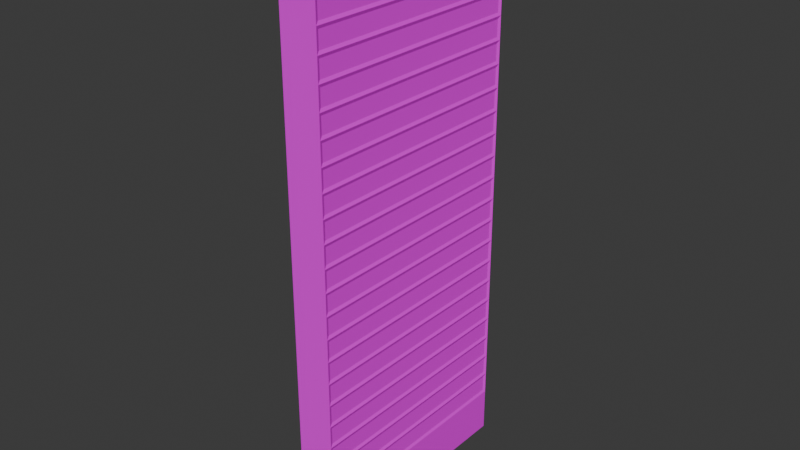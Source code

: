 # Source: plainwall.blend  (saved by Blender 5.0.119; exported with 4.5.12 LTS)
import bpy
from mathutils import Matrix  # noqa: F401  (used for matrix-valued properties, if any)

bpy.ops.wm.read_factory_settings(use_empty=True)
scene = bpy.context.scene
scene.name = 'Scene'

# ---- collections
col_collection = bpy.data.collections.new('Collection'); scene.collection.children.link(col_collection)

# ---- images (referenced by path relative to the original .blend; pixels are not part of the script)
import os
ASSET_DIR = os.environ.get("B2B_ASSET_DIR", "")  # directory of the original .blend (textures are referenced by path, not embedded)
HERE = os.path.dirname(os.path.abspath(__file__))  # packed textures are extracted next to this script under _unpacked/

def load_image(name, relpath, width, height, colorspace="sRGB"):
    """Load a texture the original file referenced (path relative to the .blend, or extracted next to this script)."""
    p = next((c for c in (os.path.join(HERE, relpath), os.path.join(ASSET_DIR, relpath)) if relpath and os.path.exists(c)), "")
    if p:
        img = bpy.data.images.load(p, check_existing=True)
        img.name = name
    else:  # same state as the original file: an image datablock whose file is absent (Cycles renders it pink)
        img = bpy.data.images.new(name, width, height)
        img.source = "FILE"
        img.filepath = "//" + (relpath or name)
    img.colorspace_settings.name = colorspace
    return img
img_plainwall_png = load_image('plainwall.png', 'plainwall.png', 1024, 1024, 'sRGB')

# ---- materials (node trees are filled in below, after node groups)
mat_plainwall = bpy.data.materials.new('plainwall')

# ---- material node trees
mat_plainwall.use_nodes = True; mat_plainwall.node_tree.nodes.clear()
_N = mat_plainwall.node_tree.nodes; _L = mat_plainwall.node_tree.links
n0 = _N.new('ShaderNodeBsdfPrincipled'); n0.name = 'Principled BSDF'; n0.location = (-200, 100)
n1 = _N.new('ShaderNodeOutputMaterial'); n1.name = 'Material Output'; n1.location = (200, 100)
n2 = _N.new('ShaderNodeTexImage'); n2.name = 'Image Texture'; n2.location = (-651, 119)
n2.image = img_plainwall_png
_L.new(n0.outputs[0], n1.inputs[0])
_L.new(n2.outputs[0], n0.inputs[0])
n1.is_active_output = True

# ---- world
world_world = bpy.data.worlds.new('World'); scene.world = world_world
world_world.use_nodes = True; world_world.node_tree.nodes.clear()
_N = world_world.node_tree.nodes; _L = world_world.node_tree.links
n0 = _N.new('ShaderNodeOutputWorld'); n0.name = 'World Output'; n0.location = (200, 100)
n1 = _N.new('ShaderNodeBackground'); n1.name = 'Background'; n1.location = (-200, 100)
n1.inputs[0].default_value = (0.05088, 0.05088, 0.05088, 1.0)
_L.new(n1.outputs[0], n0.inputs[0])
n0.is_active_output = True
world_world.color = (0.05088, 0.05088, 0.05088)
world_world.sun_shadow_jitter_overblur = 0.0

# ---- meshes
me_cube_002 = bpy.data.meshes.new('Cube.002')
me_cube_002.from_pydata([(-0.16, 0.0, 0.0), (-0.16, 0.0, 2.4), (-0.16, 1.0, 0.0), (-0.16, 1.0, 2.4), (-1.49e-08, 0.0, 0.0), (-1.49e-08, 0.0, 2.4), (-1.49e-08, 1.0, 0.0), (-1.49e-08, 1.0, 2.4), (-0.16, 0.0, 0.096), (-0.16, 0.0, 0.192), (-0.16, 0.0, 0.288), (-0.16, 0.0, 0.384), (-0.16, 0.0, 0.48), (-0.16, 0.0, 0.576), (-0.16, 0.0, 0.672), (-0.16, 0.0, 0.768), (-0.16, 0.0, 0.864), (-0.16, 0.0, 0.96), (-0.16, 0.0, 1.056), (-0.16, 0.0, 1.152), (-0.16, 0.0, 1.248), (-0.16, 0.0, 1.344), (-0.16, 0.0, 1.44), (-0.16, 0.0, 1.536), (-0.16, 0.0, 1.632), (-0.16, 0.0, 1.728), (-0.16, 0.0, 1.824), (-0.16, 0.0, 1.92), (-0.16, 0.0, 2.016), (-0.16, 0.0, 2.112), (-0.16, 0.0, 2.208), (-0.16, 0.0, 2.304), (-0.16, 1.0, 2.304), (-0.16, 1.0, 2.208), (-0.16, 1.0, 2.112), (-0.16, 1.0, 2.016), (-0.16, 1.0, 1.92), (-0.16, 1.0, 1.824), (-0.16, 1.0, 1.728), (-0.16, 1.0, 1.632), (-0.16, 1.0, 1.536), (-0.16, 1.0, 1.44), (-0.16, 1.0, 1.344), (-0.16, 1.0, 1.248), (-0.16, 1.0, 1.152), (-0.16, 1.0, 1.056), (-0.16, 1.0, 0.96), (-0.16, 1.0, 0.864), (-0.16, 1.0, 0.768), (-0.16, 1.0, 0.672), (-0.16, 1.0, 0.576), (-0.16, 1.0, 0.48), (-0.16, 1.0, 0.384), (-0.16, 1.0, 0.288), (-0.16, 1.0, 0.192), (-0.16, 1.0, 0.096), (-1.49e-08, 1.0, 2.304), (-1.49e-08, 1.0, 2.208), (-1.49e-08, 1.0, 2.112), (-1.49e-08, 1.0, 2.016), (-1.49e-08, 1.0, 1.92), (-1.49e-08, 1.0, 1.824), (-1.49e-08, 1.0, 1.728), (-1.49e-08, 1.0, 1.632), (-1.49e-08, 1.0, 1.536), (-1.49e-08, 1.0, 1.44), (-1.49e-08, 1.0, 1.344), (-1.49e-08, 1.0, 1.248), (-1.49e-08, 1.0, 1.152), (-1.49e-08, 1.0, 1.056), (-1.49e-08, 1.0, 0.96), (-1.49e-08, 1.0, 0.864), (-1.49e-08, 1.0, 0.768), (-1.49e-08, 1.0, 0.672), (-1.49e-08, 1.0, 0.576), (-1.49e-08, 1.0, 0.48), (-1.49e-08, 1.0, 0.384), (-1.49e-08, 1.0, 0.288), (-1.49e-08, 1.0, 0.192), (-1.49e-08, 1.0, 0.096), (-1.49e-08, 0.0, 2.304), (-1.49e-08, 0.0, 2.208), (-1.49e-08, 0.0, 2.112), (-1.49e-08, 0.0, 2.016), (-1.49e-08, 0.0, 1.92), (-1.49e-08, 0.0, 1.824), (-1.49e-08, 0.0, 1.728), (-1.49e-08, 0.0, 1.632), (-1.49e-08, 0.0, 1.536), (-1.49e-08, 0.0, 1.44), (-1.49e-08, 0.0, 1.344), (-1.49e-08, 0.0, 1.248), (-1.49e-08, 0.0, 1.152), (-1.49e-08, 0.0, 1.056), (-1.49e-08, 0.0, 0.96), (-1.49e-08, 0.0, 0.864), (-1.49e-08, 0.0, 0.768), (-1.49e-08, 0.0, 0.672), (-1.49e-08, 0.0, 0.576), (-1.49e-08, 0.0, 0.48), (-1.49e-08, 0.0, 0.384), (-1.49e-08, 0.0, 0.288), (-1.49e-08, 0.0, 0.192), (-1.49e-08, 0.0, 0.096), (-0.004776, 0.987, 2.317), (-0.004776, 0.987, 2.387), (-0.004776, 0.01296, 2.387), (-0.004776, 0.01296, 2.317), (-0.004776, 0.987, 0.205), (-0.004776, 0.987, 0.275), (-0.004776, 0.01296, 0.275), (-0.004776, 0.01296, 0.205), (-0.004776, 0.987, 0.301), (-0.004776, 0.987, 0.371), (-0.004776, 0.01296, 0.371), (-0.004776, 0.01296, 0.301), (-0.004776, 0.987, 0.397), (-0.004776, 0.987, 0.467), (-0.004776, 0.01296, 0.467), (-0.004776, 0.01296, 0.397), (-0.004776, 0.987, 0.493), (-0.004776, 0.987, 0.563), (-0.004776, 0.01296, 0.563), (-0.004776, 0.01296, 0.493), (-0.004776, 0.987, 0.589), (-0.004776, 0.987, 0.659), (-0.004776, 0.01296, 0.659), (-0.004776, 0.01296, 0.589), (-0.004776, 0.987, 0.685), (-0.004776, 0.987, 0.755), (-0.004776, 0.01296, 0.755), (-0.004776, 0.01296, 0.685), (-0.004776, 0.987, 0.781), (-0.004776, 0.987, 0.851), (-0.004776, 0.01296, 0.851), (-0.004776, 0.01296, 0.781), (-0.004776, 0.987, 0.877), (-0.004776, 0.987, 0.947), (-0.004776, 0.01296, 0.947), (-0.004776, 0.01296, 0.877), (-0.004776, 0.987, 0.973), (-0.004776, 0.987, 1.043), (-0.004776, 0.01296, 1.043), (-0.004776, 0.01296, 0.973), (-0.004776, 0.987, 1.069), (-0.004776, 0.987, 1.139), (-0.004776, 0.01296, 1.139), (-0.004776, 0.01296, 1.069), (-0.004776, 0.987, 1.165), (-0.004776, 0.987, 1.235), (-0.004776, 0.01296, 1.235), (-0.004776, 0.01296, 1.165), (-0.004776, 0.987, 1.261), (-0.004776, 0.987, 1.331), (-0.004776, 0.01296, 1.331), (-0.004776, 0.01296, 1.261), (-0.004776, 0.987, 1.357), (-0.004776, 0.987, 1.427), (-0.004776, 0.01296, 1.427), (-0.004776, 0.01296, 1.357), (-0.004776, 0.987, 1.453), (-0.004776, 0.987, 1.523), (-0.004776, 0.01296, 1.523), (-0.004776, 0.01296, 1.453), (-0.004776, 0.987, 1.549), (-0.004776, 0.987, 1.619), (-0.004776, 0.01296, 1.619), (-0.004776, 0.01296, 1.549), (-0.004776, 0.987, 1.645), (-0.004776, 0.987, 1.715), (-0.004776, 0.01296, 1.715), (-0.004776, 0.01296, 1.645), (-0.004776, 0.987, 1.741), (-0.004776, 0.987, 1.811), (-0.004776, 0.01296, 1.811), (-0.004776, 0.01296, 1.741), (-0.004776, 0.987, 1.837), (-0.004776, 0.987, 1.907), (-0.004776, 0.01296, 1.907), (-0.004776, 0.01296, 1.837), (-0.004776, 0.987, 1.933), (-0.004776, 0.987, 2.003), (-0.004776, 0.01296, 2.003), (-0.004776, 0.01296, 1.933), (-0.004776, 0.987, 2.029), (-0.004776, 0.987, 2.099), (-0.004776, 0.01296, 2.099), (-0.004776, 0.01296, 2.029), (-0.004776, 0.987, 2.125), (-0.004776, 0.987, 2.195), (-0.004776, 0.01296, 2.195), (-0.004776, 0.01296, 2.125), (-0.004776, 0.987, 2.221), (-0.004776, 0.987, 2.291), (-0.004776, 0.01296, 2.291), (-0.004776, 0.01296, 2.221)], [], [(31, 1, 3, 32), (32, 3, 7, 56), (104, 105, 106, 107), (80, 5, 1, 31), (2, 6, 4, 0), (7, 3, 1, 5), (4, 103, 8, 0), (103, 102, 9, 8), (102, 101, 10, 9), (101, 100, 11, 10), (100, 99, 12, 11), (99, 98, 13, 12), (98, 97, 14, 13), (97, 96, 15, 14), (96, 95, 16, 15), (95, 94, 17, 16), (94, 93, 18, 17), (93, 92, 19, 18), (92, 91, 20, 19), (91, 90, 21, 20), (90, 89, 22, 21), (89, 88, 23, 22), (88, 87, 24, 23), (87, 86, 25, 24), (86, 85, 26, 25), (85, 84, 27, 26), (84, 83, 28, 27), (83, 82, 29, 28), (82, 81, 30, 29), (81, 80, 31, 30), (6, 79, 103, 4), (79, 78, 102, 103), (108, 109, 110, 111), (112, 113, 114, 115), (116, 117, 118, 119), (120, 121, 122, 123), (124, 125, 126, 127), (128, 129, 130, 131), (132, 133, 134, 135), (136, 137, 138, 139), (140, 141, 142, 143), (144, 145, 146, 147), (148, 149, 150, 151), (152, 153, 154, 155), (156, 157, 158, 159), (160, 161, 162, 163), (164, 165, 166, 167), (168, 169, 170, 171), (172, 173, 174, 175), (176, 177, 178, 179), (180, 181, 182, 183), (184, 185, 186, 187), (188, 189, 190, 191), (192, 193, 194, 195), (2, 55, 79, 6), (55, 54, 78, 79), (54, 53, 77, 78), (53, 52, 76, 77), (52, 51, 75, 76), (51, 50, 74, 75), (50, 49, 73, 74), (49, 48, 72, 73), (48, 47, 71, 72), (47, 46, 70, 71), (46, 45, 69, 70), (45, 44, 68, 69), (44, 43, 67, 68), (43, 42, 66, 67), (42, 41, 65, 66), (41, 40, 64, 65), (40, 39, 63, 64), (39, 38, 62, 63), (38, 37, 61, 62), (37, 36, 60, 61), (36, 35, 59, 60), (35, 34, 58, 59), (34, 33, 57, 58), (33, 32, 56, 57), (0, 8, 55, 2), (8, 9, 54, 55), (9, 10, 53, 54), (10, 11, 52, 53), (11, 12, 51, 52), (12, 13, 50, 51), (13, 14, 49, 50), (14, 15, 48, 49), (15, 16, 47, 48), (16, 17, 46, 47), (17, 18, 45, 46), (18, 19, 44, 45), (19, 20, 43, 44), (20, 21, 42, 43), (21, 22, 41, 42), (22, 23, 40, 41), (23, 24, 39, 40), (24, 25, 38, 39), (25, 26, 37, 38), (26, 27, 36, 37), (27, 28, 35, 36), (28, 29, 34, 35), (29, 30, 33, 34), (30, 31, 32, 33), (56, 7, 105, 104), (7, 5, 106, 105), (5, 80, 107, 106), (80, 56, 104, 107), (78, 77, 109, 108), (77, 101, 110, 109), (101, 102, 111, 110), (102, 78, 108, 111), (77, 76, 113, 112), (76, 100, 114, 113), (100, 101, 115, 114), (101, 77, 112, 115), (76, 75, 117, 116), (75, 99, 118, 117), (99, 100, 119, 118), (100, 76, 116, 119), (75, 74, 121, 120), (74, 98, 122, 121), (98, 99, 123, 122), (99, 75, 120, 123), (74, 73, 125, 124), (73, 97, 126, 125), (97, 98, 127, 126), (98, 74, 124, 127), (73, 72, 129, 128), (72, 96, 130, 129), (96, 97, 131, 130), (97, 73, 128, 131), (72, 71, 133, 132), (71, 95, 134, 133), (95, 96, 135, 134), (96, 72, 132, 135), (71, 70, 137, 136), (70, 94, 138, 137), (94, 95, 139, 138), (95, 71, 136, 139), (70, 69, 141, 140), (69, 93, 142, 141), (93, 94, 143, 142), (94, 70, 140, 143), (69, 68, 145, 144), (68, 92, 146, 145), (92, 93, 147, 146), (93, 69, 144, 147), (68, 67, 149, 148), (67, 91, 150, 149), (91, 92, 151, 150), (92, 68, 148, 151), (67, 66, 153, 152), (66, 90, 154, 153), (90, 91, 155, 154), (91, 67, 152, 155), (66, 65, 157, 156), (65, 89, 158, 157), (89, 90, 159, 158), (90, 66, 156, 159), (65, 64, 161, 160), (64, 88, 162, 161), (88, 89, 163, 162), (89, 65, 160, 163), (64, 63, 165, 164), (63, 87, 166, 165), (87, 88, 167, 166), (88, 64, 164, 167), (63, 62, 169, 168), (62, 86, 170, 169), (86, 87, 171, 170), (87, 63, 168, 171), (62, 61, 173, 172), (61, 85, 174, 173), (85, 86, 175, 174), (86, 62, 172, 175), (61, 60, 177, 176), (60, 84, 178, 177), (84, 85, 179, 178), (85, 61, 176, 179), (60, 59, 181, 180), (59, 83, 182, 181), (83, 84, 183, 182), (84, 60, 180, 183), (59, 58, 185, 184), (58, 82, 186, 185), (82, 83, 187, 186), (83, 59, 184, 187), (58, 57, 189, 188), (57, 81, 190, 189), (81, 82, 191, 190), (82, 58, 188, 191), (57, 56, 193, 192), (56, 80, 194, 193), (80, 81, 195, 194), (81, 57, 192, 195)])
_uv = me_cube_002.uv_layers.new(name='UVMap')
_uv.uv.foreach_set('vector', [0.7299, 0.6339, 0.75, 0.6339, 0.75, 0.7364, 0.7299, 0.7364, 0.7299, 0.8549, 0.75, 0.8549, 0.75, 0.8713, 0.7299, 0.8713, 0.7326, 0.7376, 0.7473, 0.7376, 0.7473, 0.8371, 0.7326, 0.8371, 0.7299, 0.8385, 0.75, 0.8385, 0.75, 0.8549, 0.7299, 0.8549, 0.04432, 0.8647, 0.04432, 0.8483, 0.2479, 0.8385, 0.2479, 0.8549, 0.04432, 0.8811, 0.04432, 0.8647, 0.2479, 0.8549, 0.2479, 0.8713, 0.2479, 0.8385, 0.268, 0.8385, 0.268, 0.8549, 0.2479, 0.8549, 0.268, 0.8385, 0.2881, 0.8385, 0.2881, 0.8549, 0.268, 0.8549, 0.2881, 0.8385, 0.3081, 0.8385, 0.3081, 0.8549, 0.2881, 0.8549, 0.3081, 0.8385, 0.3282, 0.8385, 0.3282, 0.8549, 0.3081, 0.8549, 0.3282, 0.8385, 0.3483, 0.8385, 0.3483, 0.8549, 0.3282, 0.8549, 0.3483, 0.8385, 0.3684, 0.8385, 0.3684, 0.8549, 0.3483, 0.8549, 0.3684, 0.8385, 0.3885, 0.8385, 0.3885, 0.8549, 0.3684, 0.8549, 0.3885, 0.8385, 0.4086, 0.8385, 0.4086, 0.8549, 0.3885, 0.8549, 0.4086, 0.8385, 0.4287, 0.8385, 0.4287, 0.8549, 0.4086, 0.8549, 0.4287, 0.8385, 0.4487, 0.8385, 0.4487, 0.8549, 0.4287, 0.8549, 0.4487, 0.8385, 0.4688, 0.8385, 0.4688, 0.8549, 0.4487, 0.8549, 0.4688, 0.8385, 0.4889, 0.8385, 0.4889, 0.8549, 0.4688, 0.8549, 0.4889, 0.8385, 0.509, 0.8385, 0.509, 0.8549, 0.4889, 0.8549, 0.509, 0.8385, 0.5291, 0.8385, 0.5291, 0.8549, 0.509, 0.8549, 0.5291, 0.8385, 0.5492, 0.8385, 0.5492, 0.8549, 0.5291, 0.8549, 0.5492, 0.8385, 0.5692, 0.8385, 0.5692, 0.8549, 0.5492, 0.8549, 0.5692, 0.8385, 0.5893, 0.8385, 0.5893, 0.8549, 0.5692, 0.8549, 0.5893, 0.8385, 0.6094, 0.8385, 0.6094, 0.8549, 0.5893, 0.8549, 0.6094, 0.8385, 0.6295, 0.8385, 0.6295, 0.8549, 0.6094, 0.8549, 0.6295, 0.8385, 0.6496, 0.8385, 0.6496, 0.8549, 0.6295, 0.8549, 0.6496, 0.8385, 0.6697, 0.8385, 0.6697, 0.8549, 0.6496, 0.8549, 0.6697, 0.8385, 0.6897, 0.8385, 0.6897, 0.8549, 0.6697, 0.8549, 0.6897, 0.8385, 0.7098, 0.8385, 0.7098, 0.8549, 0.6897, 0.8549, 0.7098, 0.8385, 0.7299, 0.8385, 0.7299, 0.8549, 0.7098, 0.8549, 0.2479, 0.7364, 0.268, 0.7364, 0.268, 0.8385, 0.2479, 0.8385, 0.268, 0.7364, 0.2881, 0.7364, 0.2881, 0.8385, 0.268, 0.8385, 0.2908, 0.7376, 0.3054, 0.7376, 0.3054, 0.8371, 0.2908, 0.8371, 0.3109, 0.7376, 0.3255, 0.7376, 0.3255, 0.8371, 0.3109, 0.8371, 0.3309, 0.7376, 0.3456, 0.7376, 0.3456, 0.8371, 0.3309, 0.8371, 0.351, 0.7376, 0.3657, 0.7376, 0.3657, 0.8371, 0.351, 0.8371, 0.3711, 0.7376, 0.3858, 0.7376, 0.3858, 0.8371, 0.3711, 0.8371, 0.3912, 0.7376, 0.4059, 0.7376, 0.4059, 0.8371, 0.3912, 0.8371, 0.4113, 0.7376, 0.4259, 0.7376, 0.4259, 0.8371, 0.4113, 0.8371, 0.4314, 0.7376, 0.446, 0.7376, 0.446, 0.8371, 0.4314, 0.8371, 0.4514, 0.7376, 0.4661, 0.7376, 0.4661, 0.8371, 0.4514, 0.8371, 0.4715, 0.7376, 0.4862, 0.7376, 0.4862, 0.8371, 0.4715, 0.8371, 0.4916, 0.7376, 0.5063, 0.7376, 0.5063, 0.8371, 0.4916, 0.8371, 0.5117, 0.7376, 0.5264, 0.7376, 0.5264, 0.8371, 0.5117, 0.8371, 0.5318, 0.7376, 0.5464, 0.7376, 0.5464, 0.8371, 0.5318, 0.8371, 0.5519, 0.7376, 0.5665, 0.7376, 0.5665, 0.8371, 0.5519, 0.8371, 0.572, 0.7376, 0.5866, 0.7376, 0.5866, 0.8371, 0.572, 0.8371, 0.592, 0.7376, 0.6067, 0.7376, 0.6067, 0.8371, 0.592, 0.8371, 0.6121, 0.7376, 0.6268, 0.7376, 0.6268, 0.8371, 0.6121, 0.8371, 0.6322, 0.7376, 0.6469, 0.7376, 0.6469, 0.8371, 0.6322, 0.8371, 0.6523, 0.7376, 0.667, 0.7376, 0.667, 0.8371, 0.6523, 0.8371, 0.6724, 0.7376, 0.687, 0.7376, 0.687, 0.8371, 0.6724, 0.8371, 0.6925, 0.7376, 0.7071, 0.7376, 0.7071, 0.8371, 0.6925, 0.8371, 0.7125, 0.7376, 0.7272, 0.7376, 0.7272, 0.8371, 0.7125, 0.8371, 0.2479, 0.8549, 0.268, 0.8549, 0.268, 0.8713, 0.2479, 0.8713, 0.268, 0.8549, 0.2881, 0.8549, 0.2881, 0.8713, 0.268, 0.8713, 0.2881, 0.8549, 0.3081, 0.8549, 0.3081, 0.8713, 0.2881, 0.8713, 0.3081, 0.8549, 0.3282, 0.8549, 0.3282, 0.8713, 0.3081, 0.8713, 0.3282, 0.8549, 0.3483, 0.8549, 0.3483, 0.8713, 0.3282, 0.8713, 0.3483, 0.8549, 0.3684, 0.8549, 0.3684, 0.8713, 0.3483, 0.8713, 0.3684, 0.8549, 0.3885, 0.8549, 0.3885, 0.8713, 0.3684, 0.8713, 0.3885, 0.8549, 0.4086, 0.8549, 0.4086, 0.8713, 0.3885, 0.8713, 0.4086, 0.8549, 0.4287, 0.8549, 0.4287, 0.8713, 0.4086, 0.8713, 0.4287, 0.8549, 0.4487, 0.8549, 0.4487, 0.8713, 0.4287, 0.8713, 0.4487, 0.8549, 0.4688, 0.8549, 0.4688, 0.8713, 0.4487, 0.8713, 0.4688, 0.8549, 0.4889, 0.8549, 0.4889, 0.8713, 0.4688, 0.8713, 0.4889, 0.8549, 0.509, 0.8549, 0.509, 0.8713, 0.4889, 0.8713, 0.509, 0.8549, 0.5291, 0.8549, 0.5291, 0.8713, 0.509, 0.8713, 0.5291, 0.8549, 0.5492, 0.8549, 0.5492, 0.8713, 0.5291, 0.8713, 0.5492, 0.8549, 0.5692, 0.8549, 0.5692, 0.8713, 0.5492, 0.8713, 0.5692, 0.8549, 0.5893, 0.8549, 0.5893, 0.8713, 0.5692, 0.8713, 0.5893, 0.8549, 0.6094, 0.8549, 0.6094, 0.8713, 0.5893, 0.8713, 0.6094, 0.8549, 0.6295, 0.8549, 0.6295, 0.8713, 0.6094, 0.8713, 0.6295, 0.8549, 0.6496, 0.8549, 0.6496, 0.8713, 0.6295, 0.8713, 0.6496, 0.8549, 0.6697, 0.8549, 0.6697, 0.8713, 0.6496, 0.8713, 0.6697, 0.8549, 0.6897, 0.8549, 0.6897, 0.8713, 0.6697, 0.8713, 0.6897, 0.8549, 0.7098, 0.8549, 0.7098, 0.8713, 0.6897, 0.8713, 0.7098, 0.8549, 0.7299, 0.8549, 0.7299, 0.8713, 0.7098, 0.8713, 0.2479, 0.6339, 0.268, 0.6339, 0.268, 0.7364, 0.2479, 0.7364, 0.268, 0.6339, 0.2881, 0.6339, 0.2881, 0.7364, 0.268, 0.7364, 0.2881, 0.6339, 0.3081, 0.6339, 0.3081, 0.7364, 0.2881, 0.7364, 0.3081, 0.6339, 0.3282, 0.6339, 0.3282, 0.7364, 0.3081, 0.7364, 0.3282, 0.6339, 0.3483, 0.6339, 0.3483, 0.7364, 0.3282, 0.7364, 0.3483, 0.6339, 0.3684, 0.6339, 0.3684, 0.7364, 0.3483, 0.7364, 0.3684, 0.6339, 0.3885, 0.6339, 0.3885, 0.7364, 0.3684, 0.7364, 0.3885, 0.6339, 0.4086, 0.6339, 0.4086, 0.7364, 0.3885, 0.7364, 0.4086, 0.6339, 0.4287, 0.6339, 0.4287, 0.7364, 0.4086, 0.7364, 0.4287, 0.6339, 0.4487, 0.6339, 0.4487, 0.7364, 0.4287, 0.7364, 0.4487, 0.6339, 0.4688, 0.6339, 0.4688, 0.7364, 0.4487, 0.7364, 0.4688, 0.6339, 0.4889, 0.6339, 0.4889, 0.7364, 0.4688, 0.7364, 0.4889, 0.6339, 0.509, 0.6339, 0.509, 0.7364, 0.4889, 0.7364, 0.509, 0.6339, 0.5291, 0.6339, 0.5291, 0.7364, 0.509, 0.7364, 0.5291, 0.6339, 0.5492, 0.6339, 0.5492, 0.7364, 0.5291, 0.7364, 0.5492, 0.6339, 0.5692, 0.6339, 0.5692, 0.7364, 0.5492, 0.7364, 0.5692, 0.6339, 0.5893, 0.6339, 0.5893, 0.7364, 0.5692, 0.7364, 0.5893, 0.6339, 0.6094, 0.6339, 0.6094, 0.7364, 0.5893, 0.7364, 0.6094, 0.6339, 0.6295, 0.6339, 0.6295, 0.7364, 0.6094, 0.7364, 0.6295, 0.6339, 0.6496, 0.6339, 0.6496, 0.7364, 0.6295, 0.7364, 0.6496, 0.6339, 0.6697, 0.6339, 0.6697, 0.7364, 0.6496, 0.7364, 0.6697, 0.6339, 0.6897, 0.6339, 0.6897, 0.7364, 0.6697, 0.7364, 0.6897, 0.6339, 0.7098, 0.6339, 0.7098, 0.7364, 0.6897, 0.7364, 0.7098, 0.6339, 0.7299, 0.6339, 0.7299, 0.7364, 0.7098, 0.7364, 0.7299, 0.7364, 0.75, 0.7364, 0.7473, 0.7376, 0.7326, 0.7376, 0.75, 0.7364, 0.75, 0.8385, 0.7473, 0.8371, 0.7473, 0.7376, 0.75, 0.8385, 0.7299, 0.8385, 0.7326, 0.8371, 0.7473, 0.8371, 0.7299, 0.8385, 0.7299, 0.7364, 0.7326, 0.7376, 0.7326, 0.8371, 0.2881, 0.7364, 0.3081, 0.7364, 0.3054, 0.7376, 0.2908, 0.7376, 0.3081, 0.7364, 0.3081, 0.8385, 0.3054, 0.8371, 0.3054, 0.7376, 0.3081, 0.8385, 0.2881, 0.8385, 0.2908, 0.8371, 0.3054, 0.8371, 0.2881, 0.8385, 0.2881, 0.7364, 0.2908, 0.7376, 0.2908, 0.8371, 0.3081, 0.7364, 0.3282, 0.7364, 0.3255, 0.7376, 0.3109, 0.7376, 0.3282, 0.7364, 0.3282, 0.8385, 0.3255, 0.8371, 0.3255, 0.7376, 0.3282, 0.8385, 0.3081, 0.8385, 0.3109, 0.8371, 0.3255, 0.8371, 0.3081, 0.8385, 0.3081, 0.7364, 0.3109, 0.7376, 0.3109, 0.8371, 0.3282, 0.7364, 0.3483, 0.7364, 0.3456, 0.7376, 0.3309, 0.7376, 0.3483, 0.7364, 0.3483, 0.8385, 0.3456, 0.8371, 0.3456, 0.7376, 0.3483, 0.8385, 0.3282, 0.8385, 0.3309, 0.8371, 0.3456, 0.8371, 0.3282, 0.8385, 0.3282, 0.7364, 0.3309, 0.7376, 0.3309, 0.8371, 0.3483, 0.7364, 0.3684, 0.7364, 0.3657, 0.7376, 0.351, 0.7376, 0.3684, 0.7364, 0.3684, 0.8385, 0.3657, 0.8371, 0.3657, 0.7376, 0.3684, 0.8385, 0.3483, 0.8385, 0.351, 0.8371, 0.3657, 0.8371, 0.3483, 0.8385, 0.3483, 0.7364, 0.351, 0.7376, 0.351, 0.8371, 0.3684, 0.7364, 0.3885, 0.7364, 0.3858, 0.7376, 0.3711, 0.7376, 0.3885, 0.7364, 0.3885, 0.8385, 0.3858, 0.8371, 0.3858, 0.7376, 0.3885, 0.8385, 0.3684, 0.8385, 0.3711, 0.8371, 0.3858, 0.8371, 0.3684, 0.8385, 0.3684, 0.7364, 0.3711, 0.7376, 0.3711, 0.8371, 0.3885, 0.7364, 0.4086, 0.7364, 0.4059, 0.7376, 0.3912, 0.7376, 0.4086, 0.7364, 0.4086, 0.8385, 0.4059, 0.8371, 0.4059, 0.7376, 0.4086, 0.8385, 0.3885, 0.8385, 0.3912, 0.8371, 0.4059, 0.8371, 0.3885, 0.8385, 0.3885, 0.7364, 0.3912, 0.7376, 0.3912, 0.8371, 0.4086, 0.7364, 0.4287, 0.7364, 0.4259, 0.7376, 0.4113, 0.7376, 0.4287, 0.7364, 0.4287, 0.8385, 0.4259, 0.8371, 0.4259, 0.7376, 0.4287, 0.8385, 0.4086, 0.8385, 0.4113, 0.8371, 0.4259, 0.8371, 0.4086, 0.8385, 0.4086, 0.7364, 0.4113, 0.7376, 0.4113, 0.8371, 0.4287, 0.7364, 0.4487, 0.7364, 0.446, 0.7376, 0.4314, 0.7376, 0.4487, 0.7364, 0.4487, 0.8385, 0.446, 0.8371, 0.446, 0.7376, 0.4487, 0.8385, 0.4287, 0.8385, 0.4314, 0.8371, 0.446, 0.8371, 0.4287, 0.8385, 0.4287, 0.7364, 0.4314, 0.7376, 0.4314, 0.8371, 0.4487, 0.7364, 0.4688, 0.7364, 0.4661, 0.7376, 0.4514, 0.7376, 0.4688, 0.7364, 0.4688, 0.8385, 0.4661, 0.8371, 0.4661, 0.7376, 0.4688, 0.8385, 0.4487, 0.8385, 0.4514, 0.8371, 0.4661, 0.8371, 0.4487, 0.8385, 0.4487, 0.7364, 0.4514, 0.7376, 0.4514, 0.8371, 0.4688, 0.7364, 0.4889, 0.7364, 0.4862, 0.7376, 0.4715, 0.7376, 0.4889, 0.7364, 0.4889, 0.8385, 0.4862, 0.8371, 0.4862, 0.7376, 0.4889, 0.8385, 0.4688, 0.8385, 0.4715, 0.8371, 0.4862, 0.8371, 0.4688, 0.8385, 0.4688, 0.7364, 0.4715, 0.7376, 0.4715, 0.8371, 0.4889, 0.7364, 0.509, 0.7364, 0.5063, 0.7376, 0.4916, 0.7376, 0.509, 0.7364, 0.509, 0.8385, 0.5063, 0.8371, 0.5063, 0.7376, 0.509, 0.8385, 0.4889, 0.8385, 0.4916, 0.8371, 0.5063, 0.8371, 0.4889, 0.8385, 0.4889, 0.7364, 0.4916, 0.7376, 0.4916, 0.8371, 0.509, 0.7364, 0.5291, 0.7364, 0.5264, 0.7376, 0.5117, 0.7376, 0.5291, 0.7364, 0.5291, 0.8385, 0.5264, 0.8371, 0.5264, 0.7376, 0.5291, 0.8385, 0.509, 0.8385, 0.5117, 0.8371, 0.5264, 0.8371, 0.509, 0.8385, 0.509, 0.7364, 0.5117, 0.7376, 0.5117, 0.8371, 0.5291, 0.7364, 0.5492, 0.7364, 0.5464, 0.7376, 0.5318, 0.7376, 0.5492, 0.7364, 0.5492, 0.8385, 0.5464, 0.8371, 0.5464, 0.7376, 0.5492, 0.8385, 0.5291, 0.8385, 0.5318, 0.8371, 0.5464, 0.8371, 0.5291, 0.8385, 0.5291, 0.7364, 0.5318, 0.7376, 0.5318, 0.8371, 0.5492, 0.7364, 0.5692, 0.7364, 0.5665, 0.7376, 0.5519, 0.7376, 0.5692, 0.7364, 0.5692, 0.8385, 0.5665, 0.8371, 0.5665, 0.7376, 0.5692, 0.8385, 0.5492, 0.8385, 0.5519, 0.8371, 0.5665, 0.8371, 0.5492, 0.8385, 0.5492, 0.7364, 0.5519, 0.7376, 0.5519, 0.8371, 0.5692, 0.7364, 0.5893, 0.7364, 0.5866, 0.7376, 0.572, 0.7376, 0.5893, 0.7364, 0.5893, 0.8385, 0.5866, 0.8371, 0.5866, 0.7376, 0.5893, 0.8385, 0.5692, 0.8385, 0.572, 0.8371, 0.5866, 0.8371, 0.5692, 0.8385, 0.5692, 0.7364, 0.572, 0.7376, 0.572, 0.8371, 0.5893, 0.7364, 0.6094, 0.7364, 0.6067, 0.7376, 0.592, 0.7376, 0.6094, 0.7364, 0.6094, 0.8385, 0.6067, 0.8371, 0.6067, 0.7376, 0.6094, 0.8385, 0.5893, 0.8385, 0.592, 0.8371, 0.6067, 0.8371, 0.5893, 0.8385, 0.5893, 0.7364, 0.592, 0.7376, 0.592, 0.8371, 0.6094, 0.7364, 0.6295, 0.7364, 0.6268, 0.7376, 0.6121, 0.7376, 0.6295, 0.7364, 0.6295, 0.8385, 0.6268, 0.8371, 0.6268, 0.7376, 0.6295, 0.8385, 0.6094, 0.8385, 0.6121, 0.8371, 0.6268, 0.8371, 0.6094, 0.8385, 0.6094, 0.7364, 0.6121, 0.7376, 0.6121, 0.8371, 0.6295, 0.7364, 0.6496, 0.7364, 0.6469, 0.7376, 0.6322, 0.7376, 0.6496, 0.7364, 0.6496, 0.8385, 0.6469, 0.8371, 0.6469, 0.7376, 0.6496, 0.8385, 0.6295, 0.8385, 0.6322, 0.8371, 0.6469, 0.8371, 0.6295, 0.8385, 0.6295, 0.7364, 0.6322, 0.7376, 0.6322, 0.8371, 0.6496, 0.7364, 0.6697, 0.7364, 0.667, 0.7376, 0.6523, 0.7376, 0.6697, 0.7364, 0.6697, 0.8385, 0.667, 0.8371, 0.667, 0.7376, 0.6697, 0.8385, 0.6496, 0.8385, 0.6523, 0.8371, 0.667, 0.8371, 0.6496, 0.8385, 0.6496, 0.7364, 0.6523, 0.7376, 0.6523, 0.8371, 0.6697, 0.7364, 0.6897, 0.7364, 0.687, 0.7376, 0.6724, 0.7376, 0.6897, 0.7364, 0.6897, 0.8385, 0.687, 0.8371, 0.687, 0.7376, 0.6897, 0.8385, 0.6697, 0.8385, 0.6724, 0.8371, 0.687, 0.8371, 0.6697, 0.8385, 0.6697, 0.7364, 0.6724, 0.7376, 0.6724, 0.8371, 0.6897, 0.7364, 0.7098, 0.7364, 0.7071, 0.7376, 0.6925, 0.7376, 0.7098, 0.7364, 0.7098, 0.8385, 0.7071, 0.8371, 0.7071, 0.7376, 0.7098, 0.8385, 0.6897, 0.8385, 0.6925, 0.8371, 0.7071, 0.8371, 0.6897, 0.8385, 0.6897, 0.7364, 0.6925, 0.7376, 0.6925, 0.8371, 0.7098, 0.7364, 0.7299, 0.7364, 0.7272, 0.7376, 0.7125, 0.7376, 0.7299, 0.7364, 0.7299, 0.8385, 0.7272, 0.8371, 0.7272, 0.7376, 0.7299, 0.8385, 0.7098, 0.8385, 0.7125, 0.8371, 0.7272, 0.8371, 0.7098, 0.8385, 0.7098, 0.7364, 0.7125, 0.7376, 0.7125, 0.8371])
me_cube_002.materials.append(mat_plainwall)
me_cube_002.update()

# ---- objects
ob_plain_wall = bpy.data.objects.new('plain wall', me_cube_002)

# ---- transforms, parenting, visibility, modifiers, constraints
ob_plain_wall.location = (0.0, 0.0, 0.0)

# ---- collection membership
col_collection.objects.link(ob_plain_wall)

# ---- scene / render settings (as saved in the file)
scene.frame_start = 1; scene.frame_end = 250; scene.frame_set(1)
scene.render.engine = 'BLENDER_EEVEE_NEXT'
scene.render.bake_bias = 0.0
scene.render.bake_samples = 0
bpy.context.view_layer.update()

# ---- added for rendering (the .blend has no active camera and no usable light): camera, sun
cam_auto = bpy.data.cameras.new('AutoCamera')
cam_auto.lens = 50.0
cam_auto.sensor_width = 36.0
cam_auto.clip_end = 1000.0
ob_auto_camera = bpy.data.objects.new('AutoCamera', cam_auto)
scene.collection.objects.link(ob_auto_camera)
ob_auto_camera.location = (2.33013, -2.39216, 3.12811)
ob_auto_camera.rotation_euler = (1.09748, -7.21219e-08, 0.694738)
scene.camera = ob_auto_camera
light_auto_sun = bpy.data.lights.new('AutoSun', 'SUN')
light_auto_sun.energy = 3.0
light_auto_sun.angle = 0.0523599
ob_auto_sun = bpy.data.objects.new('AutoSun', light_auto_sun)
scene.collection.objects.link(ob_auto_sun)
ob_auto_sun.rotation_euler = (0.872665, 0.174533, 0.523599)
bpy.context.view_layer.update()
